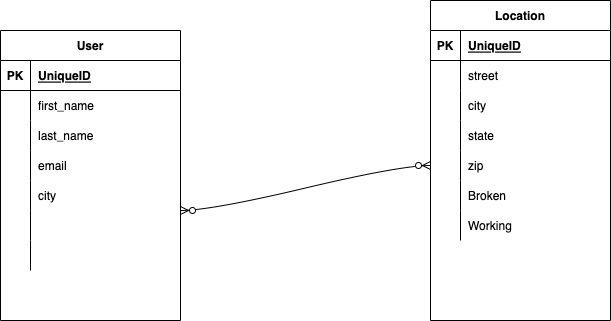

The diagram above was exported from draw.io. Its source (the exported page's mxGraphModel, read from the mxfile embedded in the PNG):
<mxGraphModel dx="1026" dy="596" grid="1" gridSize="10" guides="1" tooltips="1" connect="1" arrows="1" fold="1" page="1" pageScale="1" pageWidth="850" pageHeight="1100" math="0" shadow="0">
  <root>
    <mxCell id="0" />
    <mxCell id="1" parent="0" />
    <mxCell id="dk1yoxZEjGy3ThE6fWn_-14" value="Location" style="shape=table;startSize=30;container=1;collapsible=1;childLayout=tableLayout;fixedRows=1;rowLines=0;fontStyle=1;align=center;resizeLast=1;" vertex="1" parent="1">
      <mxGeometry x="550" y="110" width="180" height="320" as="geometry" />
    </mxCell>
    <mxCell id="dk1yoxZEjGy3ThE6fWn_-15" value="" style="shape=tableRow;horizontal=0;startSize=0;swimlaneHead=0;swimlaneBody=0;fillColor=none;collapsible=0;dropTarget=0;points=[[0,0.5],[1,0.5]];portConstraint=eastwest;top=0;left=0;right=0;bottom=1;" vertex="1" parent="dk1yoxZEjGy3ThE6fWn_-14">
      <mxGeometry y="30" width="180" height="30" as="geometry" />
    </mxCell>
    <mxCell id="dk1yoxZEjGy3ThE6fWn_-16" value="PK" style="shape=partialRectangle;connectable=0;fillColor=none;top=0;left=0;bottom=0;right=0;fontStyle=1;overflow=hidden;" vertex="1" parent="dk1yoxZEjGy3ThE6fWn_-15">
      <mxGeometry width="30" height="30" as="geometry">
        <mxRectangle width="30" height="30" as="alternateBounds" />
      </mxGeometry>
    </mxCell>
    <mxCell id="dk1yoxZEjGy3ThE6fWn_-17" value="UniqueID" style="shape=partialRectangle;connectable=0;fillColor=none;top=0;left=0;bottom=0;right=0;align=left;spacingLeft=6;fontStyle=5;overflow=hidden;" vertex="1" parent="dk1yoxZEjGy3ThE6fWn_-15">
      <mxGeometry x="30" width="150" height="30" as="geometry">
        <mxRectangle width="150" height="30" as="alternateBounds" />
      </mxGeometry>
    </mxCell>
    <mxCell id="dk1yoxZEjGy3ThE6fWn_-18" value="" style="shape=tableRow;horizontal=0;startSize=0;swimlaneHead=0;swimlaneBody=0;fillColor=none;collapsible=0;dropTarget=0;points=[[0,0.5],[1,0.5]];portConstraint=eastwest;top=0;left=0;right=0;bottom=0;" vertex="1" parent="dk1yoxZEjGy3ThE6fWn_-14">
      <mxGeometry y="60" width="180" height="30" as="geometry" />
    </mxCell>
    <mxCell id="dk1yoxZEjGy3ThE6fWn_-19" value="" style="shape=partialRectangle;connectable=0;fillColor=none;top=0;left=0;bottom=0;right=0;editable=1;overflow=hidden;" vertex="1" parent="dk1yoxZEjGy3ThE6fWn_-18">
      <mxGeometry width="30" height="30" as="geometry">
        <mxRectangle width="30" height="30" as="alternateBounds" />
      </mxGeometry>
    </mxCell>
    <mxCell id="dk1yoxZEjGy3ThE6fWn_-20" value="street" style="shape=partialRectangle;connectable=0;fillColor=none;top=0;left=0;bottom=0;right=0;align=left;spacingLeft=6;overflow=hidden;" vertex="1" parent="dk1yoxZEjGy3ThE6fWn_-18">
      <mxGeometry x="30" width="150" height="30" as="geometry">
        <mxRectangle width="150" height="30" as="alternateBounds" />
      </mxGeometry>
    </mxCell>
    <mxCell id="dk1yoxZEjGy3ThE6fWn_-21" value="" style="shape=tableRow;horizontal=0;startSize=0;swimlaneHead=0;swimlaneBody=0;fillColor=none;collapsible=0;dropTarget=0;points=[[0,0.5],[1,0.5]];portConstraint=eastwest;top=0;left=0;right=0;bottom=0;" vertex="1" parent="dk1yoxZEjGy3ThE6fWn_-14">
      <mxGeometry y="90" width="180" height="30" as="geometry" />
    </mxCell>
    <mxCell id="dk1yoxZEjGy3ThE6fWn_-22" value="" style="shape=partialRectangle;connectable=0;fillColor=none;top=0;left=0;bottom=0;right=0;editable=1;overflow=hidden;" vertex="1" parent="dk1yoxZEjGy3ThE6fWn_-21">
      <mxGeometry width="30" height="30" as="geometry">
        <mxRectangle width="30" height="30" as="alternateBounds" />
      </mxGeometry>
    </mxCell>
    <mxCell id="dk1yoxZEjGy3ThE6fWn_-23" value="city" style="shape=partialRectangle;connectable=0;fillColor=none;top=0;left=0;bottom=0;right=0;align=left;spacingLeft=6;overflow=hidden;" vertex="1" parent="dk1yoxZEjGy3ThE6fWn_-21">
      <mxGeometry x="30" width="150" height="30" as="geometry">
        <mxRectangle width="150" height="30" as="alternateBounds" />
      </mxGeometry>
    </mxCell>
    <mxCell id="dk1yoxZEjGy3ThE6fWn_-24" value="" style="shape=tableRow;horizontal=0;startSize=0;swimlaneHead=0;swimlaneBody=0;fillColor=none;collapsible=0;dropTarget=0;points=[[0,0.5],[1,0.5]];portConstraint=eastwest;top=0;left=0;right=0;bottom=0;" vertex="1" parent="dk1yoxZEjGy3ThE6fWn_-14">
      <mxGeometry y="120" width="180" height="30" as="geometry" />
    </mxCell>
    <mxCell id="dk1yoxZEjGy3ThE6fWn_-25" value="" style="shape=partialRectangle;connectable=0;fillColor=none;top=0;left=0;bottom=0;right=0;editable=1;overflow=hidden;" vertex="1" parent="dk1yoxZEjGy3ThE6fWn_-24">
      <mxGeometry width="30" height="30" as="geometry">
        <mxRectangle width="30" height="30" as="alternateBounds" />
      </mxGeometry>
    </mxCell>
    <mxCell id="dk1yoxZEjGy3ThE6fWn_-26" value="state" style="shape=partialRectangle;connectable=0;fillColor=none;top=0;left=0;bottom=0;right=0;align=left;spacingLeft=6;overflow=hidden;" vertex="1" parent="dk1yoxZEjGy3ThE6fWn_-24">
      <mxGeometry x="30" width="150" height="30" as="geometry">
        <mxRectangle width="150" height="30" as="alternateBounds" />
      </mxGeometry>
    </mxCell>
    <mxCell id="dk1yoxZEjGy3ThE6fWn_-54" value="" style="shape=tableRow;horizontal=0;startSize=0;swimlaneHead=0;swimlaneBody=0;fillColor=none;collapsible=0;dropTarget=0;points=[[0,0.5],[1,0.5]];portConstraint=eastwest;top=0;left=0;right=0;bottom=0;" vertex="1" parent="dk1yoxZEjGy3ThE6fWn_-14">
      <mxGeometry y="150" width="180" height="30" as="geometry" />
    </mxCell>
    <mxCell id="dk1yoxZEjGy3ThE6fWn_-55" value="" style="shape=partialRectangle;connectable=0;fillColor=none;top=0;left=0;bottom=0;right=0;editable=1;overflow=hidden;" vertex="1" parent="dk1yoxZEjGy3ThE6fWn_-54">
      <mxGeometry width="30" height="30" as="geometry">
        <mxRectangle width="30" height="30" as="alternateBounds" />
      </mxGeometry>
    </mxCell>
    <mxCell id="dk1yoxZEjGy3ThE6fWn_-56" value="zip" style="shape=partialRectangle;connectable=0;fillColor=none;top=0;left=0;bottom=0;right=0;align=left;spacingLeft=6;overflow=hidden;" vertex="1" parent="dk1yoxZEjGy3ThE6fWn_-54">
      <mxGeometry x="30" width="150" height="30" as="geometry">
        <mxRectangle width="150" height="30" as="alternateBounds" />
      </mxGeometry>
    </mxCell>
    <mxCell id="dk1yoxZEjGy3ThE6fWn_-65" value="" style="shape=tableRow;horizontal=0;startSize=0;swimlaneHead=0;swimlaneBody=0;fillColor=none;collapsible=0;dropTarget=0;points=[[0,0.5],[1,0.5]];portConstraint=eastwest;top=0;left=0;right=0;bottom=0;" vertex="1" parent="dk1yoxZEjGy3ThE6fWn_-14">
      <mxGeometry y="180" width="180" height="30" as="geometry" />
    </mxCell>
    <mxCell id="dk1yoxZEjGy3ThE6fWn_-66" value="" style="shape=partialRectangle;connectable=0;fillColor=none;top=0;left=0;bottom=0;right=0;editable=1;overflow=hidden;" vertex="1" parent="dk1yoxZEjGy3ThE6fWn_-65">
      <mxGeometry width="30" height="30" as="geometry">
        <mxRectangle width="30" height="30" as="alternateBounds" />
      </mxGeometry>
    </mxCell>
    <mxCell id="dk1yoxZEjGy3ThE6fWn_-67" value="Broken" style="shape=partialRectangle;connectable=0;fillColor=none;top=0;left=0;bottom=0;right=0;align=left;spacingLeft=6;overflow=hidden;" vertex="1" parent="dk1yoxZEjGy3ThE6fWn_-65">
      <mxGeometry x="30" width="150" height="30" as="geometry">
        <mxRectangle width="150" height="30" as="alternateBounds" />
      </mxGeometry>
    </mxCell>
    <mxCell id="dk1yoxZEjGy3ThE6fWn_-68" value="" style="shape=tableRow;horizontal=0;startSize=0;swimlaneHead=0;swimlaneBody=0;fillColor=none;collapsible=0;dropTarget=0;points=[[0,0.5],[1,0.5]];portConstraint=eastwest;top=0;left=0;right=0;bottom=0;" vertex="1" parent="dk1yoxZEjGy3ThE6fWn_-14">
      <mxGeometry y="210" width="180" height="30" as="geometry" />
    </mxCell>
    <mxCell id="dk1yoxZEjGy3ThE6fWn_-69" value="" style="shape=partialRectangle;connectable=0;fillColor=none;top=0;left=0;bottom=0;right=0;fontStyle=0;overflow=hidden;" vertex="1" parent="dk1yoxZEjGy3ThE6fWn_-68">
      <mxGeometry width="30" height="30" as="geometry">
        <mxRectangle width="30" height="30" as="alternateBounds" />
      </mxGeometry>
    </mxCell>
    <mxCell id="dk1yoxZEjGy3ThE6fWn_-70" value="Working" style="shape=partialRectangle;connectable=0;fillColor=none;top=0;left=0;bottom=0;right=0;align=left;spacingLeft=6;fontStyle=0;overflow=hidden;" vertex="1" parent="dk1yoxZEjGy3ThE6fWn_-68">
      <mxGeometry x="30" width="150" height="30" as="geometry">
        <mxRectangle width="150" height="30" as="alternateBounds" />
      </mxGeometry>
    </mxCell>
    <mxCell id="dk1yoxZEjGy3ThE6fWn_-28" value="User" style="shape=table;startSize=30;container=1;collapsible=1;childLayout=tableLayout;fixedRows=1;rowLines=0;fontStyle=1;align=center;resizeLast=1;" vertex="1" parent="1">
      <mxGeometry x="120" y="140" width="180" height="290" as="geometry" />
    </mxCell>
    <mxCell id="dk1yoxZEjGy3ThE6fWn_-29" value="" style="shape=tableRow;horizontal=0;startSize=0;swimlaneHead=0;swimlaneBody=0;fillColor=none;collapsible=0;dropTarget=0;points=[[0,0.5],[1,0.5]];portConstraint=eastwest;top=0;left=0;right=0;bottom=1;" vertex="1" parent="dk1yoxZEjGy3ThE6fWn_-28">
      <mxGeometry y="30" width="180" height="30" as="geometry" />
    </mxCell>
    <mxCell id="dk1yoxZEjGy3ThE6fWn_-30" value="PK" style="shape=partialRectangle;connectable=0;fillColor=none;top=0;left=0;bottom=0;right=0;fontStyle=1;overflow=hidden;" vertex="1" parent="dk1yoxZEjGy3ThE6fWn_-29">
      <mxGeometry width="30" height="30" as="geometry">
        <mxRectangle width="30" height="30" as="alternateBounds" />
      </mxGeometry>
    </mxCell>
    <mxCell id="dk1yoxZEjGy3ThE6fWn_-31" value="UniqueID" style="shape=partialRectangle;connectable=0;fillColor=none;top=0;left=0;bottom=0;right=0;align=left;spacingLeft=6;fontStyle=5;overflow=hidden;" vertex="1" parent="dk1yoxZEjGy3ThE6fWn_-29">
      <mxGeometry x="30" width="150" height="30" as="geometry">
        <mxRectangle width="150" height="30" as="alternateBounds" />
      </mxGeometry>
    </mxCell>
    <mxCell id="dk1yoxZEjGy3ThE6fWn_-32" value="" style="shape=tableRow;horizontal=0;startSize=0;swimlaneHead=0;swimlaneBody=0;fillColor=none;collapsible=0;dropTarget=0;points=[[0,0.5],[1,0.5]];portConstraint=eastwest;top=0;left=0;right=0;bottom=0;" vertex="1" parent="dk1yoxZEjGy3ThE6fWn_-28">
      <mxGeometry y="60" width="180" height="30" as="geometry" />
    </mxCell>
    <mxCell id="dk1yoxZEjGy3ThE6fWn_-33" value="" style="shape=partialRectangle;connectable=0;fillColor=none;top=0;left=0;bottom=0;right=0;editable=1;overflow=hidden;" vertex="1" parent="dk1yoxZEjGy3ThE6fWn_-32">
      <mxGeometry width="30" height="30" as="geometry">
        <mxRectangle width="30" height="30" as="alternateBounds" />
      </mxGeometry>
    </mxCell>
    <mxCell id="dk1yoxZEjGy3ThE6fWn_-34" value="first_name" style="shape=partialRectangle;connectable=0;fillColor=none;top=0;left=0;bottom=0;right=0;align=left;spacingLeft=6;overflow=hidden;" vertex="1" parent="dk1yoxZEjGy3ThE6fWn_-32">
      <mxGeometry x="30" width="150" height="30" as="geometry">
        <mxRectangle width="150" height="30" as="alternateBounds" />
      </mxGeometry>
    </mxCell>
    <mxCell id="dk1yoxZEjGy3ThE6fWn_-35" value="" style="shape=tableRow;horizontal=0;startSize=0;swimlaneHead=0;swimlaneBody=0;fillColor=none;collapsible=0;dropTarget=0;points=[[0,0.5],[1,0.5]];portConstraint=eastwest;top=0;left=0;right=0;bottom=0;" vertex="1" parent="dk1yoxZEjGy3ThE6fWn_-28">
      <mxGeometry y="90" width="180" height="30" as="geometry" />
    </mxCell>
    <mxCell id="dk1yoxZEjGy3ThE6fWn_-36" value="" style="shape=partialRectangle;connectable=0;fillColor=none;top=0;left=0;bottom=0;right=0;editable=1;overflow=hidden;" vertex="1" parent="dk1yoxZEjGy3ThE6fWn_-35">
      <mxGeometry width="30" height="30" as="geometry">
        <mxRectangle width="30" height="30" as="alternateBounds" />
      </mxGeometry>
    </mxCell>
    <mxCell id="dk1yoxZEjGy3ThE6fWn_-37" value="last_name" style="shape=partialRectangle;connectable=0;fillColor=none;top=0;left=0;bottom=0;right=0;align=left;spacingLeft=6;overflow=hidden;" vertex="1" parent="dk1yoxZEjGy3ThE6fWn_-35">
      <mxGeometry x="30" width="150" height="30" as="geometry">
        <mxRectangle width="150" height="30" as="alternateBounds" />
      </mxGeometry>
    </mxCell>
    <mxCell id="dk1yoxZEjGy3ThE6fWn_-57" value="" style="shape=tableRow;horizontal=0;startSize=0;swimlaneHead=0;swimlaneBody=0;fillColor=none;collapsible=0;dropTarget=0;points=[[0,0.5],[1,0.5]];portConstraint=eastwest;top=0;left=0;right=0;bottom=0;" vertex="1" parent="dk1yoxZEjGy3ThE6fWn_-28">
      <mxGeometry y="120" width="180" height="30" as="geometry" />
    </mxCell>
    <mxCell id="dk1yoxZEjGy3ThE6fWn_-58" value="" style="shape=partialRectangle;connectable=0;fillColor=none;top=0;left=0;bottom=0;right=0;editable=1;overflow=hidden;" vertex="1" parent="dk1yoxZEjGy3ThE6fWn_-57">
      <mxGeometry width="30" height="30" as="geometry">
        <mxRectangle width="30" height="30" as="alternateBounds" />
      </mxGeometry>
    </mxCell>
    <mxCell id="dk1yoxZEjGy3ThE6fWn_-59" value="email" style="shape=partialRectangle;connectable=0;fillColor=none;top=0;left=0;bottom=0;right=0;align=left;spacingLeft=6;overflow=hidden;" vertex="1" parent="dk1yoxZEjGy3ThE6fWn_-57">
      <mxGeometry x="30" width="150" height="30" as="geometry">
        <mxRectangle width="150" height="30" as="alternateBounds" />
      </mxGeometry>
    </mxCell>
    <mxCell id="dk1yoxZEjGy3ThE6fWn_-71" value="" style="shape=tableRow;horizontal=0;startSize=0;swimlaneHead=0;swimlaneBody=0;fillColor=none;collapsible=0;dropTarget=0;points=[[0,0.5],[1,0.5]];portConstraint=eastwest;top=0;left=0;right=0;bottom=0;" vertex="1" parent="dk1yoxZEjGy3ThE6fWn_-28">
      <mxGeometry y="150" width="180" height="30" as="geometry" />
    </mxCell>
    <mxCell id="dk1yoxZEjGy3ThE6fWn_-72" value="" style="shape=partialRectangle;connectable=0;fillColor=none;top=0;left=0;bottom=0;right=0;editable=1;overflow=hidden;" vertex="1" parent="dk1yoxZEjGy3ThE6fWn_-71">
      <mxGeometry width="30" height="30" as="geometry">
        <mxRectangle width="30" height="30" as="alternateBounds" />
      </mxGeometry>
    </mxCell>
    <mxCell id="dk1yoxZEjGy3ThE6fWn_-73" value="city" style="shape=partialRectangle;connectable=0;fillColor=none;top=0;left=0;bottom=0;right=0;align=left;spacingLeft=6;overflow=hidden;" vertex="1" parent="dk1yoxZEjGy3ThE6fWn_-71">
      <mxGeometry x="30" width="150" height="30" as="geometry">
        <mxRectangle width="150" height="30" as="alternateBounds" />
      </mxGeometry>
    </mxCell>
    <mxCell id="dk1yoxZEjGy3ThE6fWn_-38" value="" style="shape=tableRow;horizontal=0;startSize=0;swimlaneHead=0;swimlaneBody=0;fillColor=none;collapsible=0;dropTarget=0;points=[[0,0.5],[1,0.5]];portConstraint=eastwest;top=0;left=0;right=0;bottom=0;" vertex="1" parent="dk1yoxZEjGy3ThE6fWn_-28">
      <mxGeometry y="180" width="180" height="30" as="geometry" />
    </mxCell>
    <mxCell id="dk1yoxZEjGy3ThE6fWn_-39" value="" style="shape=partialRectangle;connectable=0;fillColor=none;top=0;left=0;bottom=0;right=0;editable=1;overflow=hidden;" vertex="1" parent="dk1yoxZEjGy3ThE6fWn_-38">
      <mxGeometry width="30" height="30" as="geometry">
        <mxRectangle width="30" height="30" as="alternateBounds" />
      </mxGeometry>
    </mxCell>
    <mxCell id="dk1yoxZEjGy3ThE6fWn_-40" value="" style="shape=partialRectangle;connectable=0;fillColor=none;top=0;left=0;bottom=0;right=0;align=left;spacingLeft=6;overflow=hidden;" vertex="1" parent="dk1yoxZEjGy3ThE6fWn_-38">
      <mxGeometry x="30" width="150" height="30" as="geometry">
        <mxRectangle width="150" height="30" as="alternateBounds" />
      </mxGeometry>
    </mxCell>
    <mxCell id="dk1yoxZEjGy3ThE6fWn_-60" value="" style="shape=tableRow;horizontal=0;startSize=0;swimlaneHead=0;swimlaneBody=0;fillColor=none;collapsible=0;dropTarget=0;points=[[0,0.5],[1,0.5]];portConstraint=eastwest;top=0;left=0;right=0;bottom=0;" vertex="1" parent="dk1yoxZEjGy3ThE6fWn_-28">
      <mxGeometry y="210" width="180" height="30" as="geometry" />
    </mxCell>
    <mxCell id="dk1yoxZEjGy3ThE6fWn_-61" value="" style="shape=partialRectangle;connectable=0;fillColor=none;top=0;left=0;bottom=0;right=0;editable=1;overflow=hidden;" vertex="1" parent="dk1yoxZEjGy3ThE6fWn_-60">
      <mxGeometry width="30" height="30" as="geometry">
        <mxRectangle width="30" height="30" as="alternateBounds" />
      </mxGeometry>
    </mxCell>
    <mxCell id="dk1yoxZEjGy3ThE6fWn_-62" value="" style="shape=partialRectangle;connectable=0;fillColor=none;top=0;left=0;bottom=0;right=0;align=left;spacingLeft=6;overflow=hidden;" vertex="1" parent="dk1yoxZEjGy3ThE6fWn_-60">
      <mxGeometry x="30" width="150" height="30" as="geometry">
        <mxRectangle width="150" height="30" as="alternateBounds" />
      </mxGeometry>
    </mxCell>
    <mxCell id="dk1yoxZEjGy3ThE6fWn_-77" value="" style="edgeStyle=entityRelationEdgeStyle;fontSize=12;html=1;endArrow=ERzeroToMany;endFill=1;startArrow=ERzeroToMany;rounded=0;curved=1;" edge="1" parent="1" target="dk1yoxZEjGy3ThE6fWn_-54">
      <mxGeometry width="100" height="100" relative="1" as="geometry">
        <mxPoint x="300" y="320" as="sourcePoint" />
        <mxPoint x="400" y="220" as="targetPoint" />
      </mxGeometry>
    </mxCell>
  </root>
</mxGraphModel>